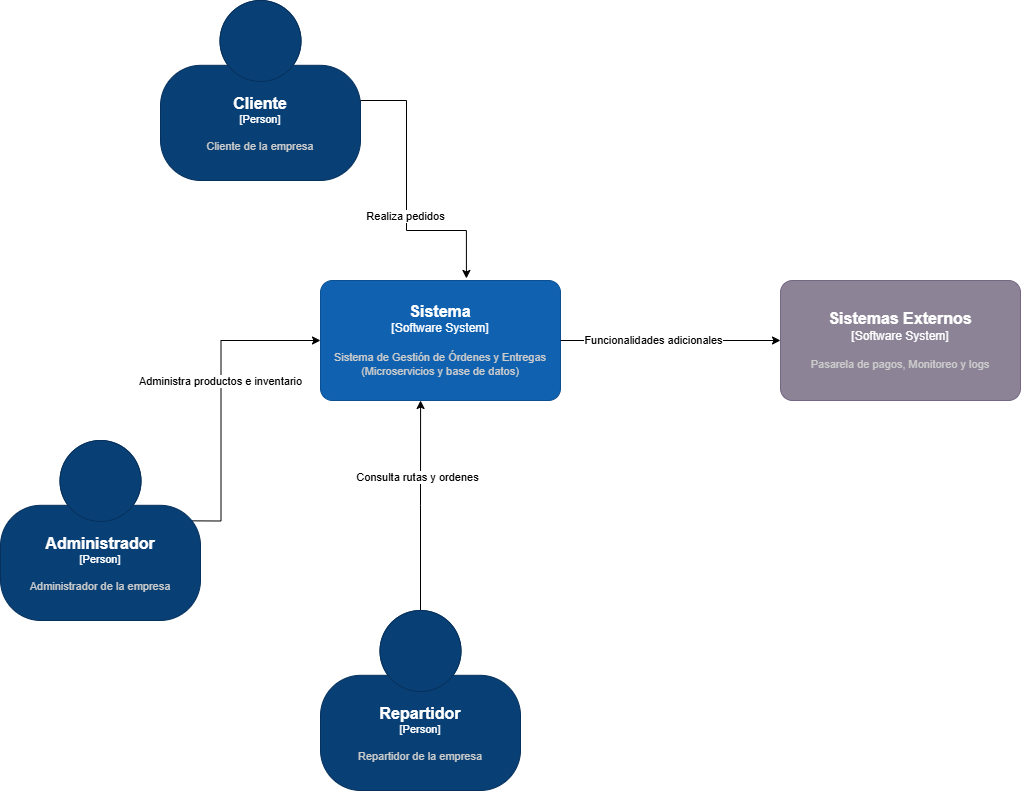

The diagram above was exported from draw.io. Its source (the exported page's mxGraphModel, read from the mxfile embedded in the PNG):
<mxGraphModel dx="1434" dy="1959" grid="1" gridSize="10" guides="1" tooltips="1" connect="1" arrows="1" fold="1" page="1" pageScale="1" pageWidth="827" pageHeight="1169" math="0" shadow="0">
  <root>
    <mxCell id="0" />
    <mxCell id="1" parent="0" />
    <mxCell id="UVClqZNARCDRgFcKV1dD-42" style="edgeStyle=orthogonalEdgeStyle;rounded=0;orthogonalLoop=1;jettySize=auto;html=1;entryX=0.417;entryY=1;entryDx=0;entryDy=0;entryPerimeter=0;" parent="1" source="UVClqZNARCDRgFcKV1dD-41" target="Qv_iz-OnD_E2AHZMcL7j-2" edge="1">
      <mxGeometry relative="1" as="geometry">
        <mxPoint x="375" y="380" as="targetPoint" />
      </mxGeometry>
    </mxCell>
    <mxCell id="UVClqZNARCDRgFcKV1dD-43" value="Consulta rutas y ordenes" style="edgeLabel;html=1;align=center;verticalAlign=middle;resizable=0;points=[];" parent="UVClqZNARCDRgFcKV1dD-42" vertex="1" connectable="0">
      <mxGeometry x="0.2727" y="4" relative="1" as="geometry">
        <mxPoint as="offset" />
      </mxGeometry>
    </mxCell>
    <object placeholders="1" c4Name="Repartidor" c4Type="Person" c4Description="Repartidor de la empresa" label="&lt;font style=&quot;font-size: 16px&quot;&gt;&lt;b&gt;%c4Name%&lt;/b&gt;&lt;/font&gt;&lt;div&gt;[%c4Type%]&lt;/div&gt;&lt;br&gt;&lt;div&gt;&lt;font style=&quot;font-size: 11px&quot;&gt;&lt;font color=&quot;#cccccc&quot;&gt;%c4Description%&lt;/font&gt;&lt;/div&gt;" id="UVClqZNARCDRgFcKV1dD-41">
      <mxCell style="html=1;fontSize=11;dashed=0;whiteSpace=wrap;fillColor=#083F75;strokeColor=#06315C;fontColor=#ffffff;shape=mxgraph.c4.person2;align=center;metaEdit=1;points=[[0.5,0,0],[1,0.5,0],[1,0.75,0],[0.75,1,0],[0.5,1,0],[0.25,1,0],[0,0.75,0],[0,0.5,0]];resizable=0;" parent="1" vertex="1">
        <mxGeometry x="340" y="600" width="200" height="180" as="geometry" />
      </mxCell>
    </object>
    <mxCell id="UVClqZNARCDRgFcKV1dD-45" style="edgeStyle=orthogonalEdgeStyle;rounded=0;orthogonalLoop=1;jettySize=auto;html=1;entryX=0;entryY=0.5;entryDx=0;entryDy=0;entryPerimeter=0;" parent="1" target="Qv_iz-OnD_E2AHZMcL7j-2" edge="1">
      <mxGeometry relative="1" as="geometry">
        <mxPoint x="140" y="510" as="sourcePoint" />
        <mxPoint x="260" y="320" as="targetPoint" />
      </mxGeometry>
    </mxCell>
    <mxCell id="UVClqZNARCDRgFcKV1dD-46" value="Administra productos e inventario" style="edgeLabel;html=1;align=center;verticalAlign=middle;resizable=0;points=[];" parent="UVClqZNARCDRgFcKV1dD-45" vertex="1" connectable="0">
      <mxGeometry x="0.2692" y="1" relative="1" as="geometry">
        <mxPoint as="offset" />
      </mxGeometry>
    </mxCell>
    <object placeholders="1" c4Name="Administrador" c4Type="Person" c4Description="Administrador de la empresa" label="&lt;font style=&quot;font-size: 16px&quot;&gt;&lt;b&gt;%c4Name%&lt;/b&gt;&lt;/font&gt;&lt;div&gt;[%c4Type%]&lt;/div&gt;&lt;br&gt;&lt;div&gt;&lt;font style=&quot;font-size: 11px&quot;&gt;&lt;font color=&quot;#cccccc&quot;&gt;%c4Description%&lt;/font&gt;&lt;/div&gt;" id="UVClqZNARCDRgFcKV1dD-44">
      <mxCell style="html=1;fontSize=11;dashed=0;whiteSpace=wrap;fillColor=#083F75;strokeColor=#06315C;fontColor=#ffffff;shape=mxgraph.c4.person2;align=center;metaEdit=1;points=[[0.5,0,0],[1,0.5,0],[1,0.75,0],[0.75,1,0],[0.5,1,0],[0.25,1,0],[0,0.75,0],[0,0.5,0]];resizable=0;" parent="1" vertex="1">
        <mxGeometry x="20" y="430" width="200" height="180" as="geometry" />
      </mxCell>
    </object>
    <mxCell id="UVClqZNARCDRgFcKV1dD-48" style="edgeStyle=orthogonalEdgeStyle;rounded=0;orthogonalLoop=1;jettySize=auto;html=1;entryX=0.608;entryY=-0.017;entryDx=0;entryDy=0;entryPerimeter=0;" parent="1" target="Qv_iz-OnD_E2AHZMcL7j-2" edge="1">
      <mxGeometry relative="1" as="geometry">
        <mxPoint x="380" y="100" as="sourcePoint" />
        <mxPoint x="500" y="260" as="targetPoint" />
        <Array as="points">
          <mxPoint x="380" y="90" />
          <mxPoint x="426" y="90" />
          <mxPoint x="426" y="220" />
          <mxPoint x="486" y="220" />
        </Array>
      </mxGeometry>
    </mxCell>
    <mxCell id="UVClqZNARCDRgFcKV1dD-49" value="Realiza pedidos" style="edgeLabel;html=1;align=center;verticalAlign=middle;resizable=0;points=[];" parent="UVClqZNARCDRgFcKV1dD-48" vertex="1" connectable="0">
      <mxGeometry x="0.1608" y="-2" relative="1" as="geometry">
        <mxPoint as="offset" />
      </mxGeometry>
    </mxCell>
    <object placeholders="1" c4Name="Cliente" c4Type="Person" c4Description="Cliente de la empresa" label="&lt;font style=&quot;font-size: 16px&quot;&gt;&lt;b&gt;%c4Name%&lt;/b&gt;&lt;/font&gt;&lt;div&gt;[%c4Type%]&lt;/div&gt;&lt;br&gt;&lt;div&gt;&lt;font style=&quot;font-size: 11px&quot;&gt;&lt;font color=&quot;#cccccc&quot;&gt;%c4Description%&lt;/font&gt;&lt;/div&gt;" id="UVClqZNARCDRgFcKV1dD-47">
      <mxCell style="html=1;fontSize=11;dashed=0;whiteSpace=wrap;fillColor=#083F75;strokeColor=#06315C;fontColor=#ffffff;shape=mxgraph.c4.person2;align=center;metaEdit=1;points=[[0.5,0,0],[1,0.5,0],[1,0.75,0],[0.75,1,0],[0.5,1,0],[0.25,1,0],[0,0.75,0],[0,0.5,0]];resizable=0;" parent="1" vertex="1">
        <mxGeometry x="180" y="-10" width="200" height="180" as="geometry" />
      </mxCell>
    </object>
    <object placeholders="1" c4Name="Sistemas Externos" c4Type="Software System" c4Description="Pasarela de pagos, Monitoreo y logs" label="&lt;font style=&quot;font-size: 16px&quot;&gt;&lt;b&gt;%c4Name%&lt;/b&gt;&lt;/font&gt;&lt;div&gt;[%c4Type%]&lt;/div&gt;&lt;br&gt;&lt;div&gt;&lt;font style=&quot;font-size: 11px&quot;&gt;&lt;font color=&quot;#cccccc&quot;&gt;%c4Description%&lt;/font&gt;&lt;/div&gt;" id="UVClqZNARCDRgFcKV1dD-54">
      <mxCell style="rounded=1;whiteSpace=wrap;html=1;labelBackgroundColor=none;fillColor=#8C8496;fontColor=#ffffff;align=center;arcSize=10;strokeColor=#736782;metaEdit=1;resizable=0;points=[[0.25,0,0],[0.5,0,0],[0.75,0,0],[1,0.25,0],[1,0.5,0],[1,0.75,0],[0.75,1,0],[0.5,1,0],[0.25,1,0],[0,0.75,0],[0,0.5,0],[0,0.25,0]];" parent="1" vertex="1">
        <mxGeometry x="800" y="270" width="240" height="120" as="geometry" />
      </mxCell>
    </object>
    <object placeholders="1" c4Name="Sistema" c4Type="Software System" c4Description=" Sistema de Gestión de Órdenes y Entregas (Microservicios y base de datos)" label="&lt;font style=&quot;font-size: 16px&quot;&gt;&lt;b&gt;%c4Name%&lt;/b&gt;&lt;/font&gt;&lt;div&gt;[%c4Type%]&lt;/div&gt;&lt;br&gt;&lt;div&gt;&lt;font style=&quot;font-size: 11px&quot;&gt;&lt;font color=&quot;#cccccc&quot;&gt;%c4Description%&lt;/font&gt;&lt;/div&gt;" id="Qv_iz-OnD_E2AHZMcL7j-2">
      <mxCell style="rounded=1;whiteSpace=wrap;html=1;labelBackgroundColor=none;fillColor=#1061B0;fontColor=#ffffff;align=center;arcSize=10;strokeColor=#0D5091;metaEdit=1;resizable=0;points=[[0.25,0,0],[0.5,0,0],[0.75,0,0],[1,0.25,0],[1,0.5,0],[1,0.75,0],[0.75,1,0],[0.5,1,0],[0.25,1,0],[0,0.75,0],[0,0.5,0],[0,0.25,0]];" parent="1" vertex="1">
        <mxGeometry x="340" y="270" width="240" height="120" as="geometry" />
      </mxCell>
    </object>
    <mxCell id="Qv_iz-OnD_E2AHZMcL7j-5" style="edgeStyle=orthogonalEdgeStyle;rounded=0;orthogonalLoop=1;jettySize=auto;html=1;exitX=1;exitY=0.5;exitDx=0;exitDy=0;exitPerimeter=0;entryX=0;entryY=0.5;entryDx=0;entryDy=0;entryPerimeter=0;" parent="1" source="Qv_iz-OnD_E2AHZMcL7j-2" target="UVClqZNARCDRgFcKV1dD-54" edge="1">
      <mxGeometry relative="1" as="geometry" />
    </mxCell>
    <mxCell id="Qv_iz-OnD_E2AHZMcL7j-6" value="Funcionalidades adicionales" style="edgeLabel;html=1;align=center;verticalAlign=middle;resizable=0;points=[];" parent="Qv_iz-OnD_E2AHZMcL7j-5" vertex="1" connectable="0">
      <mxGeometry x="-0.1636" y="1" relative="1" as="geometry">
        <mxPoint as="offset" />
      </mxGeometry>
    </mxCell>
  </root>
</mxGraphModel>